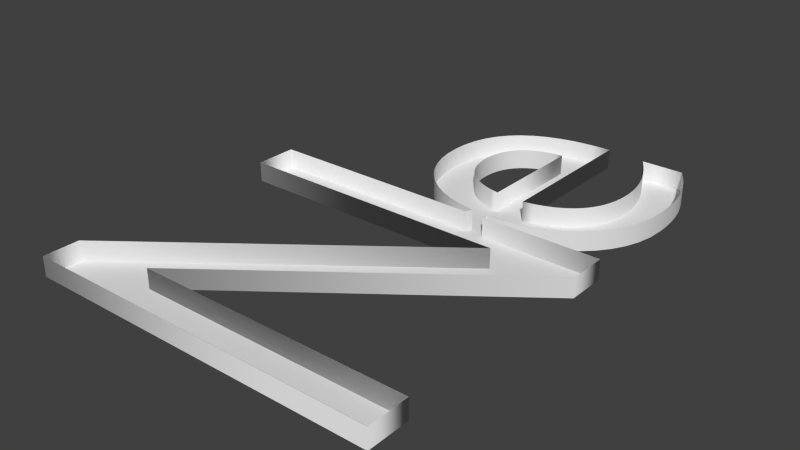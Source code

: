 # Source: Neon.blend  (saved by Blender 2.61.0; exported with 4.5.12 LTS)
import bpy
from mathutils import Matrix  # noqa: F401  (used for matrix-valued properties, if any)

bpy.ops.wm.read_factory_settings(use_empty=True)
scene = bpy.context.scene
scene.name = 'Scene'

# ---- collections
col_collection_1 = bpy.data.collections.new('Collection 1'); scene.collection.children.link(col_collection_1)

# ---- world
world_world = bpy.data.worlds.new('World'); scene.world = world_world
world_world.color = (0.05088, 0.05088, 0.05088)
world_world.use_sun_shadow = False
world_world.sun_shadow_jitter_overblur = 0.0
world_world.cycles.sampling_method = 'MANUAL'
world_world.cycles.sample_map_resolution = 256

# ---- meshes
me_mesh_002 = bpy.data.meshes.new('Mesh.002')
me_mesh_002.from_pydata([(0.622, 0.0, -0.05), (0.166, 0.525, -0.05), (0.166, 0.0, -0.05), (0.074, 0.0, -0.05), (0.074, 0.682, -0.05), (0.152, 0.682, -0.05), (0.614, 0.154, -0.05), (0.614, 0.682, -0.05), (0.706, 0.682, -0.05), (0.706, 0.0, -0.05), (0.622, 0.0, -0.05), (0.622, 0.0, 0.05), (0.166, 0.525, -0.05), (0.166, 0.525, 0.05), (0.166, 0.0, -0.05), (0.166, 0.0, 0.05), (0.074, 0.0, -0.05), (0.074, 0.0, 0.05), (0.074, 0.682, -0.05), (0.074, 0.682, 0.05), (0.152, 0.682, -0.05), (0.152, 0.682, 0.05), (0.614, 0.154, -0.05), (0.614, 0.154, 0.05), (0.614, 0.682, -0.05), (0.614, 0.682, 0.05), (0.706, 0.682, -0.05), (0.706, 0.682, 0.05), (0.706, 0.0, -0.05), (0.706, 0.0, 0.05), (0.706, 0.2282, -0.05), (0.706, 0.2282, 0.05), (0.706, 0.2629, -0.05), (0.706, 0.2629, 0.05), (0.7189, 0.228, -0.05052), (0.7059, 0.2281, -0.05008), (0.706, 0.263, -0.04999), (0.7207, 0.2595, -0.05033), (0.7061, 0.263, 0.05026), (0.7207, 0.2592, 0.04992), (0.7188, 0.2284, 0.04941), (0.706, 0.2281, 0.04986)], [], [(5, 4, 3), (1, 5, 3), (6, 5, 1), (8, 7, 6), (9, 8, 6), (2, 1, 3), (1, 0, 6), (6, 0, 9), (11, 10, 12, 13), (13, 12, 14, 15), (15, 14, 16, 17), (17, 16, 18, 19), (19, 18, 20, 21), (21, 20, 22, 23), (23, 22, 24, 25), (25, 24, 26, 27), (29, 28, 10, 11), (31, 30, 28, 29), (27, 26, 32, 33), (36, 35, 34, 37), (36, 37, 39, 38), (34, 35, 41, 40)])
me_mesh_002.polygons.foreach_set('use_smooth', [0, 0, 0, 0, 0, 0, 0, 0, 1, 1, 1, 1, 1, 1, 1, 1, 1, 1, 1, 0, 0, 0])
me_mesh_002.use_remesh_preserve_volume = False
me_mesh_002.use_remesh_preserve_attributes = False
me_mesh_002.use_mirror_vertex_groups = False
me_mesh_002.update()
me_mesh_001 = bpy.data.meshes.new('Mesh.001')
me_mesh_001.from_pydata([(0.2949, -0.007574, 0.05), (0.2775, -0.008645, 0.05), (0.259, -0.009, 0.05), (0.4246, 0.03539, -0.05), (0.4113, 0.02757, -0.05), (0.3979, 0.02053, -0.05), (0.3845, 0.01426, -0.05), (0.3708, 0.008751, -0.05), (0.3568, 0.004, -0.05), (0.3423, -1.157e-06, -0.05), (0.3272, -0.003259, -0.05), (0.3114, -0.005781, -0.05), (0.2949, -0.007574, -0.05), (0.2775, -0.008645, -0.05), (0.259, -0.009, -0.05), (0.2253, -0.006665, -0.05), (0.1942, 9.261e-05, -0.05), (0.1659, 0.01091, -0.05), (0.1403, 0.02541, -0.05), (0.1174, 0.04323, -0.05), (0.0975, 0.064, -0.05), (0.08047, 0.08736, -0.05), (0.06641, 0.1129, -0.05), (0.05538, 0.1403, -0.05), (0.04743, 0.1692, -0.05), (0.04262, 0.1992, -0.05), (0.041, 0.23, -0.05), (0.04276, 0.2631, -0.05), (0.04794, 0.2941, -0.05), (0.05637, 0.323, -0.05), (0.06789, 0.3496, -0.05), (0.08232, 0.3736, -0.05), (0.0995, 0.395, -0.05), (0.1193, 0.4136, -0.05), (0.1414, 0.4291, -0.05), (0.1659, 0.4415, -0.05), (0.1924, 0.4506, -0.05), (0.2208, 0.4561, -0.05), (0.251, 0.458, -0.05), (0.2798, 0.4563, -0.05), (0.3068, 0.4512, -0.05), (0.3317, 0.4428, -0.05), (0.3544, 0.4309, -0.05), (0.375, 0.4155, -0.05), (0.3931, 0.3968, -0.05), (0.4088, 0.3745, -0.05), (0.4219, 0.3488, -0.05), (0.4323, 0.3196, -0.05), (0.4398, 0.2869, -0.05), (0.4444, 0.2507, -0.05), (0.446, 0.211, -0.05), (0.13, 0.211, -0.05), (0.1343, 0.1896, -0.05), (0.1401, 0.1701, -0.05), (0.1474, 0.1524, -0.05), (0.1563, 0.1364, -0.05), (0.1666, 0.1224, -0.05), (0.1785, 0.1101, -0.05), (0.1919, 0.09974, -0.05), (0.2067, 0.09122, -0.05), (0.2231, 0.08458, -0.05), (0.2409, 0.07982, -0.05), (0.2602, 0.07696, -0.05), (0.281, 0.076, -0.05), (0.2944, 0.07641, -0.05), (0.3078, 0.07764, -0.05), (0.321, 0.07966, -0.05), (0.3341, 0.08244, -0.05), (0.3472, 0.08598, -0.05), (0.3603, 0.09025, -0.05), (0.3732, 0.09523, -0.05), (0.3862, 0.1009, -0.05), (0.3991, 0.1072, -0.05), (0.4121, 0.1142, -0.05), (0.425, 0.1218, -0.05), (0.438, 0.13, -0.05), (0.438, 0.044, -0.05), (0.3565, 0.2865, -0.05), (0.3536, 0.3018, -0.05), (0.3492, 0.316, -0.05), (0.3434, 0.329, -0.05), (0.3364, 0.3407, -0.05), (0.328, 0.351, -0.05), (0.3184, 0.3599, -0.05), (0.3076, 0.3673, -0.05), (0.2956, 0.3732, -0.05), (0.2824, 0.3775, -0.05), (0.2682, 0.3801, -0.05), (0.253, 0.381, -0.05), (0.2366, 0.3802, -0.05), (0.2213, 0.3777, -0.05), (0.2071, 0.3736, -0.05), (0.1941, 0.368, -0.05), (0.1822, 0.3608, -0.05), (0.1715, 0.3521, -0.05), (0.162, 0.342, -0.05), (0.1536, 0.3303, -0.05), (0.1464, 0.3173, -0.05), (0.1404, 0.3029, -0.05), (0.1356, 0.2871, -0.05), (0.132, 0.27, -0.05), (0.358, 0.27, -0.05), (0.4246, 0.03539, -0.05), (0.4246, 0.03539, 0.05), (0.4113, 0.02757, -0.05), (0.4113, 0.02757, 0.05), (0.3979, 0.02053, -0.05), (0.3979, 0.02053, 0.05), (0.3845, 0.01426, -0.05), (0.3845, 0.01426, 0.05), (0.3708, 0.008751, -0.05), (0.3708, 0.008751, 0.05), (0.3568, 0.004, -0.05), (0.3568, 0.004, 0.05), (0.3423, -1.157e-06, -0.05), (0.3423, -1.157e-06, 0.05), (0.3272, -0.003259, -0.05), (0.3272, -0.003259, 0.05), (0.3114, -0.005781, -0.05), (0.3114, -0.005781, 0.05), (0.2949, -0.007574, -0.05), (0.2949, -0.007574, 0.05), (0.2775, -0.008645, -0.05), (0.2775, -0.008645, 0.05), (0.259, -0.009, -0.05), (0.259, -0.009, 0.05), (0.2253, -0.006665, -0.05), (0.2253, -0.006665, 0.05), (0.1942, 9.261e-05, -0.05), (0.1942, 9.261e-05, 0.05), (0.1659, 0.01091, -0.05), (0.1659, 0.01091, 0.05), (0.1403, 0.02541, -0.05), (0.1403, 0.02541, 0.05), (0.1174, 0.04323, -0.05), (0.1174, 0.04323, 0.05), (0.0975, 0.064, -0.05), (0.0975, 0.064, 0.05), (0.08047, 0.08736, -0.05), (0.08047, 0.08736, 0.05), (0.06641, 0.1129, -0.05), (0.06641, 0.1129, 0.05), (0.05538, 0.1403, -0.05), (0.05538, 0.1403, 0.05), (0.04743, 0.1692, -0.05), (0.04743, 0.1692, 0.05), (0.04262, 0.1992, -0.05), (0.04262, 0.1992, 0.05), (0.041, 0.23, -0.05), (0.041, 0.23, 0.05), (0.04276, 0.2631, -0.05), (0.04276, 0.2631, 0.05), (0.04794, 0.2941, -0.05), (0.04794, 0.2941, 0.05), (0.05637, 0.323, -0.05), (0.05637, 0.323, 0.05), (0.06789, 0.3496, -0.05), (0.06789, 0.3496, 0.05), (0.08232, 0.3736, -0.05), (0.08232, 0.3736, 0.05), (0.0995, 0.395, -0.05), (0.0995, 0.395, 0.05), (0.1193, 0.4136, -0.05), (0.1193, 0.4136, 0.05), (0.1414, 0.4291, -0.05), (0.1414, 0.4291, 0.05), (0.1659, 0.4415, -0.05), (0.1659, 0.4415, 0.05), (0.1924, 0.4506, -0.05), (0.1924, 0.4506, 0.05), (0.2208, 0.4561, -0.05), (0.2208, 0.4561, 0.05), (0.251, 0.458, -0.05), (0.251, 0.458, 0.05), (0.2798, 0.4563, -0.05), (0.2798, 0.4563, 0.05), (0.3068, 0.4512, -0.05), (0.3068, 0.4512, 0.05), (0.3317, 0.4428, -0.05), (0.3317, 0.4428, 0.05), (0.3544, 0.4309, -0.05), (0.3544, 0.4309, 0.05), (0.375, 0.4155, -0.05), (0.375, 0.4155, 0.05), (0.3931, 0.3968, -0.05), (0.3931, 0.3968, 0.05), (0.4088, 0.3745, -0.05), (0.4088, 0.3745, 0.05), (0.4219, 0.3488, -0.05), (0.4219, 0.3488, 0.05), (0.4323, 0.3196, -0.05), (0.4323, 0.3196, 0.05), (0.4398, 0.2869, -0.05), (0.4398, 0.2869, 0.05), (0.4444, 0.2507, -0.05), (0.4444, 0.2507, 0.05), (0.446, 0.211, -0.05), (0.446, 0.211, 0.05), (0.13, 0.211, -0.05), (0.13, 0.211, 0.05), (0.1343, 0.1896, -0.05), (0.1343, 0.1896, 0.05), (0.1401, 0.1701, -0.05), (0.1401, 0.1701, 0.05), (0.1474, 0.1524, -0.05), (0.1474, 0.1524, 0.05), (0.1563, 0.1364, -0.05), (0.1563, 0.1364, 0.05), (0.1666, 0.1224, -0.05), (0.1666, 0.1224, 0.05), (0.1785, 0.1101, -0.05), (0.1785, 0.1101, 0.05), (0.1919, 0.09974, -0.05), (0.1919, 0.09974, 0.05), (0.2067, 0.09122, -0.05), (0.2067, 0.09122, 0.05), (0.2231, 0.08458, -0.05), (0.2231, 0.08458, 0.05), (0.2409, 0.07982, -0.05), (0.2409, 0.07982, 0.05), (0.2602, 0.07696, -0.05), (0.2602, 0.07696, 0.05), (0.281, 0.076, -0.05), (0.281, 0.076, 0.05), (0.2944, 0.07641, -0.05), (0.2944, 0.07641, 0.05), (0.3078, 0.07764, -0.05), (0.3078, 0.07764, 0.05), (0.321, 0.07966, -0.05), (0.321, 0.07966, 0.05), (0.3341, 0.08244, -0.05), (0.3341, 0.08244, 0.05), (0.3472, 0.08598, -0.05), (0.3472, 0.08598, 0.05), (0.3603, 0.09025, -0.05), (0.3603, 0.09025, 0.05), (0.3732, 0.09523, -0.05), (0.3732, 0.09523, 0.05), (0.3862, 0.1009, -0.05), (0.3862, 0.1009, 0.05), (0.3991, 0.1072, -0.05), (0.3991, 0.1072, 0.05), (0.4121, 0.1142, -0.05), (0.4121, 0.1142, 0.05), (0.425, 0.1218, -0.05), (0.425, 0.1218, 0.05), (0.438, 0.13, -0.05), (0.438, 0.13, 0.05), (0.438, 0.044, -0.05), (0.438, 0.044, 0.05), (0.3565, 0.2865, -0.05), (0.3565, 0.2865, 0.05), (0.3536, 0.3018, -0.05), (0.3536, 0.3018, 0.05), (0.3492, 0.316, -0.05), (0.3492, 0.316, 0.05), (0.3434, 0.329, -0.05), (0.3434, 0.329, 0.05), (0.3364, 0.3407, -0.05), (0.3364, 0.3407, 0.05), (0.328, 0.351, -0.05), (0.328, 0.351, 0.05), (0.3184, 0.3599, -0.05), (0.3184, 0.3599, 0.05), (0.3076, 0.3673, -0.05), (0.3076, 0.3673, 0.05), (0.2956, 0.3732, -0.05), (0.2956, 0.3732, 0.05), (0.2824, 0.3775, -0.05), (0.2824, 0.3775, 0.05), (0.2682, 0.3801, -0.05), (0.2682, 0.3801, 0.05), (0.253, 0.381, -0.05), (0.253, 0.381, 0.05), (0.2366, 0.3802, -0.05), (0.2366, 0.3802, 0.05), (0.2213, 0.3777, -0.05), (0.2213, 0.3777, 0.05), (0.2071, 0.3736, -0.05), (0.2071, 0.3736, 0.05), (0.1941, 0.368, -0.05), (0.1941, 0.368, 0.05), (0.1822, 0.3608, -0.05), (0.1822, 0.3608, 0.05), (0.1715, 0.3521, -0.05), (0.1715, 0.3521, 0.05), (0.162, 0.342, -0.05), (0.162, 0.342, 0.05), (0.1536, 0.3303, -0.05), (0.1536, 0.3303, 0.05), (0.1464, 0.3173, -0.05), (0.1464, 0.3173, 0.05), (0.1404, 0.3029, -0.05), (0.1404, 0.3029, 0.05), (0.1356, 0.2871, -0.05), (0.1356, 0.2871, 0.05), (0.132, 0.27, -0.05), (0.132, 0.27, 0.05), (0.358, 0.27, -0.05), (0.358, 0.27, 0.05)], [], [(1, 0, 2), (39, 38, 37), (40, 39, 37), (40, 37, 36), (41, 40, 36), (41, 36, 35), (42, 41, 35), (42, 35, 34), (43, 42, 34), (43, 34, 33), (44, 43, 33), (44, 33, 32), (45, 44, 32), (88, 32, 31), (45, 32, 88), (89, 88, 31), (45, 88, 87), (90, 89, 31), (45, 87, 86), (91, 90, 31), (45, 86, 85), (46, 45, 85), (92, 91, 31), (92, 31, 30), (46, 85, 84), (93, 92, 30), (46, 84, 83), (94, 93, 30), (46, 83, 82), (95, 94, 30), (46, 82, 81), (95, 30, 29), (47, 46, 81), (96, 95, 29), (47, 81, 80), (97, 96, 29), (47, 80, 79), (97, 29, 28), (48, 47, 79), (98, 97, 28), (48, 79, 78), (99, 98, 28), (48, 78, 77), (99, 28, 27), (100, 99, 27), (49, 48, 77), (49, 77, 101), (101, 100, 27), (49, 101, 27), (49, 27, 26), (50, 49, 26), (51, 26, 25), (50, 26, 51), (52, 51, 25), (52, 25, 24), (53, 52, 24), (54, 53, 24), (54, 24, 23), (55, 54, 23), (55, 23, 22), (56, 55, 22), (76, 75, 74), (57, 56, 22), (76, 74, 73), (76, 73, 72), (57, 22, 21), (58, 57, 21), (76, 72, 71), (76, 71, 70), (59, 58, 21), (76, 70, 69), (60, 59, 21), (76, 69, 68), (60, 21, 20), (76, 68, 67), (61, 60, 20), (76, 67, 66), (62, 61, 20), (76, 66, 65), (76, 65, 64), (63, 62, 20), (76, 64, 63), (76, 63, 20), (76, 20, 19), (3, 76, 19), (3, 19, 18), (4, 3, 18), (5, 4, 18), (5, 18, 17), (6, 5, 17), (7, 6, 17), (7, 17, 16), (8, 7, 16), (9, 8, 16), (9, 16, 15), (10, 9, 15), (11, 10, 15), (12, 11, 15), (12, 15, 14), (13, 12, 14), (103, 102, 104, 105), (105, 104, 106, 107), (107, 106, 108, 109), (109, 108, 110, 111), (111, 110, 112, 113), (113, 112, 114, 115), (115, 114, 116, 117), (117, 116, 118, 119), (119, 118, 120, 121), (121, 120, 122, 123), (123, 122, 124, 125), (125, 124, 126, 127), (127, 126, 128, 129), (129, 128, 130, 131), (131, 130, 132, 133), (133, 132, 134, 135), (135, 134, 136, 137), (137, 136, 138, 139), (139, 138, 140, 141), (141, 140, 142, 143), (143, 142, 144, 145), (145, 144, 146, 147), (147, 146, 148, 149), (151, 150, 152, 153), (153, 152, 154, 155), (155, 154, 156, 157), (157, 156, 158, 159), (159, 158, 160, 161), (161, 160, 162, 163), (163, 162, 164, 165), (165, 164, 166, 167), (167, 166, 168, 169), (169, 168, 170, 171), (171, 170, 172, 173), (173, 172, 174, 175), (175, 174, 176, 177), (177, 176, 178, 179), (179, 178, 180, 181), (181, 180, 182, 183), (183, 182, 184, 185), (185, 184, 186, 187), (187, 186, 188, 189), (189, 188, 190, 191), (191, 190, 192, 193), (193, 192, 194, 195), (195, 194, 196, 197), (197, 196, 198, 199), (199, 198, 200, 201), (201, 200, 202, 203), (203, 202, 204, 205), (205, 204, 206, 207), (207, 206, 208, 209), (209, 208, 210, 211), (211, 210, 212, 213), (213, 212, 214, 215), (215, 214, 216, 217), (217, 216, 218, 219), (219, 218, 220, 221), (221, 220, 222, 223), (223, 222, 224, 225), (225, 224, 226, 227), (227, 226, 228, 229), (229, 228, 230, 231), (231, 230, 232, 233), (233, 232, 234, 235), (235, 234, 236, 237), (237, 236, 238, 239), (239, 238, 240, 241), (241, 240, 242, 243), (243, 242, 244, 245), (245, 244, 246, 247), (247, 246, 248, 249), (249, 248, 102, 103), (251, 250, 252, 253), (253, 252, 254, 255), (255, 254, 256, 257), (257, 256, 258, 259), (259, 258, 260, 261), (261, 260, 262, 263), (263, 262, 264, 265), (265, 264, 266, 267), (267, 266, 268, 269), (269, 268, 270, 271), (271, 270, 272, 273), (273, 272, 274, 275), (275, 274, 276, 277), (277, 276, 278, 279), (279, 278, 280, 281), (281, 280, 282, 283), (283, 282, 284, 285), (285, 284, 286, 287), (287, 286, 288, 289), (289, 288, 290, 291), (291, 290, 292, 293), (293, 292, 294, 295), (295, 294, 296, 297), (297, 296, 298, 299), (299, 298, 250, 251)])
me_mesh_001.polygons.foreach_set('use_smooth', [0, 0, 0, 0, 0, 0, 0, 0, 0, 0, 0, 0, 0, 0, 0, 0, 0, 0, 0, 0, 0, 0, 0, 0, 0, 0, 0, 0, 0, 0, 0, 0, 0, 0, 0, 0, 0, 0, 0, 0, 0, 0, 0, 0, 0, 0, 0, 0, 0, 0, 0, 0, 0, 0, 0, 0, 0, 0, 0, 0, 0, 0, 0, 0, 0, 0, 0, 0, 0, 0, 0, 0, 0, 0, 0, 0, 0, 0, 0, 0, 0, 0, 0, 0, 0, 0, 0, 0, 0, 0, 0, 0, 0, 0, 0, 0, 0, 0, 0, 0, 1, 1, 1, 1, 1, 1, 1, 1, 1, 1, 1, 1, 1, 1, 1, 1, 1, 1, 1, 1, 1, 1, 1, 1, 1, 1, 1, 1, 1, 1, 1, 1, 1, 1, 1, 1, 1, 1, 1, 1, 1, 1, 1, 1, 1, 1, 1, 1, 1, 1, 1, 1, 1, 1, 1, 1, 1, 1, 1, 1, 1, 1, 1, 1, 1, 1, 1, 1, 1, 1, 1, 1, 1, 1, 1, 1, 1, 1, 1, 1, 1, 1, 1, 1, 1, 1, 1, 1, 1, 1, 1, 1, 1, 1, 1, 1, 1, 1])
me_mesh_001.use_remesh_preserve_volume = False
me_mesh_001.use_remesh_preserve_attributes = False
me_mesh_001.use_mirror_vertex_groups = False
me_mesh_001.update()

# ---- objects
ob_text = bpy.data.objects.new('Text', me_mesh_002)
ob_text_001 = bpy.data.objects.new('Text.001', me_mesh_001)

# ---- transforms, parenting, visibility, modifiers, constraints
ob_text.location = (39.35, -91.83, 1.008)
ob_text.rotation_euler = (0.0, 0.0, 1.571)
ob_text.scale = (140.0, 159.5, 60.0)
ob_text.lineart.crease_threshold = 0.0
ob_text_001.location = (37.18, 2.703, 0.9903)
ob_text_001.rotation_euler = (0.0, 0.0, 1.571)
ob_text_001.scale = (148.9, 148.9, 60.0)
ob_text_001.lineart.crease_threshold = 0.0

# ---- collection membership
col_collection_1.objects.link(ob_text)
col_collection_1.objects.link(ob_text_001)

# ---- scene / render settings (as saved in the file)
scene.frame_start = 1; scene.frame_end = 250; scene.frame_set(1)
scene.render.engine = 'BLENDER_EEVEE_NEXT'
scene.render.image_settings.color_mode = 'RGB'
scene.render.image_settings.compression = 90
scene.render.resolution_percentage = 50
scene.render.dither_intensity = 0.0
scene.render.bake_margin = 2
scene.render.bake_bias = 0.0
scene.cycles.use_denoising = False
scene.cycles.samples = 10
scene.cycles.sampling_pattern = 'TABULATED_SOBOL'
scene.cycles.light_sampling_threshold = 0.0
scene.cycles.use_adaptive_sampling = False
scene.cycles.use_light_tree = False
scene.cycles.blur_glossy = 0.0
scene.cycles.volume_bounces = 1
scene.cycles.pixel_filter_type = 'GAUSSIAN'
scene.cycles.sample_clamp_indirect = 0.0
scene.view_settings.view_transform = 'Standard'
bpy.context.view_layer.update()

# ---- added for rendering (the .blend has no active camera and no usable light): camera, sun
cam_auto = bpy.data.cameras.new('AutoCamera')
cam_auto.lens = 50.0
cam_auto.sensor_width = 36.0
cam_auto.clip_end = 3018.03
ob_auto_camera = bpy.data.objects.new('AutoCamera', cam_auto)
scene.collection.objects.link(ob_auto_camera)
ob_auto_camera.location = (156.937, -212.535, 138.575)
ob_auto_camera.rotation_euler = (1.09748, -7.21219e-08, 0.694738)
scene.camera = ob_auto_camera
light_auto_sun = bpy.data.lights.new('AutoSun', 'SUN')
light_auto_sun.energy = 3.0
light_auto_sun.angle = 0.0523599
ob_auto_sun = bpy.data.objects.new('AutoSun', light_auto_sun)
scene.collection.objects.link(ob_auto_sun)
ob_auto_sun.rotation_euler = (0.872665, 0.174533, 0.523599)
bpy.context.view_layer.update()
